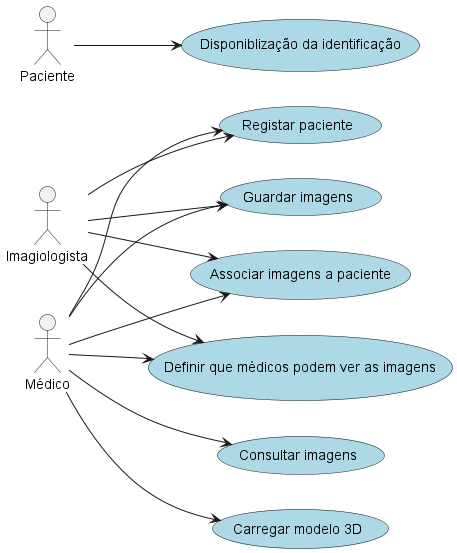

The diagram above was rendered by PlantUML. Its source (embedded in the PNG):
@startuml

left to right direction
skinparam usecase {
BackgroundColor LightBlue
}

actor Médico as med
actor Paciente as pac
actor Imagiologista as img

med --> (Registar paciente)
img --> (Registar paciente)
med --> (Guardar imagens)
img --> (Guardar imagens)
med --> (Consultar imagens)
med --> (Associar imagens a paciente)
img --> (Associar imagens a paciente)
med --> (Definir que médicos podem ver as imagens)
img --> (Definir que médicos podem ver as imagens)
pac --> (Disponiblização da identificação)
med --> (Carregar modelo 3D)


@enduml